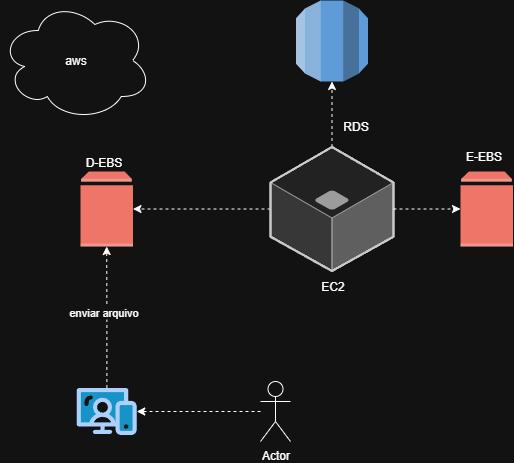

The diagram above was exported from draw.io. Its source (the exported page's mxGraphModel, read from the mxfile embedded in the PNG):
<mxGraphModel dx="2084" dy="2239" grid="1" gridSize="10" guides="1" tooltips="1" connect="1" arrows="1" fold="1" page="1" pageScale="1" pageWidth="827" pageHeight="1169" math="0" shadow="0">
  <root>
    <mxCell id="0" />
    <mxCell id="1" parent="0" />
    <mxCell id="GqEsyvfC5Jyk4lLh1H5L-2" value="" style="outlineConnect=0;dashed=0;verticalLabelPosition=bottom;verticalAlign=top;align=center;html=1;shape=mxgraph.aws3.volume;fillColor=#E05243;gradientColor=none;" vertex="1" parent="1">
      <mxGeometry x="90" y="30" width="52.5" height="75" as="geometry" />
    </mxCell>
    <mxCell id="GqEsyvfC5Jyk4lLh1H5L-6" style="edgeStyle=orthogonalEdgeStyle;rounded=0;orthogonalLoop=1;jettySize=auto;html=1;dashed=1;" edge="1" parent="1" source="GqEsyvfC5Jyk4lLh1H5L-3" target="GqEsyvfC5Jyk4lLh1H5L-2">
      <mxGeometry relative="1" as="geometry" />
    </mxCell>
    <mxCell id="GqEsyvfC5Jyk4lLh1H5L-20" value="enviar arquivo" style="edgeLabel;html=1;align=center;verticalAlign=middle;resizable=0;points=[];" vertex="1" connectable="0" parent="GqEsyvfC5Jyk4lLh1H5L-6">
      <mxGeometry x="0.2198" y="7" relative="1" as="geometry">
        <mxPoint x="3" y="9" as="offset" />
      </mxGeometry>
    </mxCell>
    <mxCell id="GqEsyvfC5Jyk4lLh1H5L-3" value="" style="verticalLabelPosition=bottom;aspect=fixed;html=1;shape=mxgraph.salesforce.web;fillColorStyles=fillColor2,fillColor3,fillColor4;fillColor2=#032d60;fillColor3=#0d9dda;fillColor4=#ffffff;fillColor=none;strokeColor=none;" vertex="1" parent="1">
      <mxGeometry x="86.25" y="246.3" width="60" height="47.400000000000006" as="geometry" />
    </mxCell>
    <mxCell id="GqEsyvfC5Jyk4lLh1H5L-5" style="edgeStyle=orthogonalEdgeStyle;rounded=0;orthogonalLoop=1;jettySize=auto;html=1;dashed=1;" edge="1" parent="1" source="GqEsyvfC5Jyk4lLh1H5L-4" target="GqEsyvfC5Jyk4lLh1H5L-3">
      <mxGeometry relative="1" as="geometry" />
    </mxCell>
    <mxCell id="GqEsyvfC5Jyk4lLh1H5L-4" value="Actor" style="shape=umlActor;verticalLabelPosition=bottom;verticalAlign=top;html=1;outlineConnect=0;" vertex="1" parent="1">
      <mxGeometry x="270" y="240" width="30" height="60" as="geometry" />
    </mxCell>
    <mxCell id="GqEsyvfC5Jyk4lLh1H5L-7" value="aws" style="ellipse;shape=cloud;whiteSpace=wrap;html=1;" vertex="1" parent="1">
      <mxGeometry x="10" y="-141" width="151" height="120" as="geometry" />
    </mxCell>
    <mxCell id="GqEsyvfC5Jyk4lLh1H5L-9" style="edgeStyle=orthogonalEdgeStyle;rounded=0;orthogonalLoop=1;jettySize=auto;html=1;dashed=1;" edge="1" parent="1" source="GqEsyvfC5Jyk4lLh1H5L-8" target="GqEsyvfC5Jyk4lLh1H5L-2">
      <mxGeometry relative="1" as="geometry" />
    </mxCell>
    <mxCell id="GqEsyvfC5Jyk4lLh1H5L-12" style="edgeStyle=orthogonalEdgeStyle;rounded=0;orthogonalLoop=1;jettySize=auto;html=1;dashed=1;" edge="1" parent="1" source="GqEsyvfC5Jyk4lLh1H5L-8" target="GqEsyvfC5Jyk4lLh1H5L-10">
      <mxGeometry relative="1" as="geometry" />
    </mxCell>
    <mxCell id="GqEsyvfC5Jyk4lLh1H5L-8" value="" style="verticalLabelPosition=bottom;html=1;verticalAlign=top;strokeWidth=1;align=center;outlineConnect=0;dashed=0;outlineConnect=0;shape=mxgraph.aws3d.application_server;fillColor=#ECECEC;strokeColor=#5E5E5E;aspect=fixed;strokeColor2=#292929;" vertex="1" parent="1">
      <mxGeometry x="280" y="5.5" width="123" height="124" as="geometry" />
    </mxCell>
    <mxCell id="GqEsyvfC5Jyk4lLh1H5L-10" value="" style="outlineConnect=0;dashed=0;verticalLabelPosition=bottom;verticalAlign=top;align=center;html=1;shape=mxgraph.aws3.rds;fillColor=#2E73B8;gradientColor=none;" vertex="1" parent="1">
      <mxGeometry x="305.5" y="-141" width="72" height="81" as="geometry" />
    </mxCell>
    <mxCell id="GqEsyvfC5Jyk4lLh1H5L-13" value="" style="outlineConnect=0;dashed=0;verticalLabelPosition=bottom;verticalAlign=top;align=center;html=1;shape=mxgraph.aws3.volume;fillColor=#E05243;gradientColor=none;" vertex="1" parent="1">
      <mxGeometry x="470" y="30" width="52.5" height="75" as="geometry" />
    </mxCell>
    <mxCell id="GqEsyvfC5Jyk4lLh1H5L-14" style="edgeStyle=orthogonalEdgeStyle;rounded=0;orthogonalLoop=1;jettySize=auto;html=1;entryX=0;entryY=0.5;entryDx=0;entryDy=0;entryPerimeter=0;dashed=1;" edge="1" parent="1" source="GqEsyvfC5Jyk4lLh1H5L-8" target="GqEsyvfC5Jyk4lLh1H5L-13">
      <mxGeometry relative="1" as="geometry" />
    </mxCell>
    <mxCell id="GqEsyvfC5Jyk4lLh1H5L-16" value="EC2" style="text;html=1;align=center;verticalAlign=middle;resizable=0;points=[];autosize=1;strokeColor=none;fillColor=none;" vertex="1" parent="1">
      <mxGeometry x="316.5" y="129.5" width="50" height="30" as="geometry" />
    </mxCell>
    <mxCell id="GqEsyvfC5Jyk4lLh1H5L-17" value="D-EBS" style="text;html=1;align=center;verticalAlign=middle;resizable=0;points=[];autosize=1;strokeColor=none;fillColor=none;" vertex="1" parent="1">
      <mxGeometry x="82.5" y="5.5" width="60" height="30" as="geometry" />
    </mxCell>
    <mxCell id="GqEsyvfC5Jyk4lLh1H5L-18" value="E-EBS" style="text;html=1;align=center;verticalAlign=middle;resizable=0;points=[];autosize=1;strokeColor=none;fillColor=none;" vertex="1" parent="1">
      <mxGeometry x="462.5" width="60" height="30" as="geometry" />
    </mxCell>
    <mxCell id="GqEsyvfC5Jyk4lLh1H5L-19" value="RDS" style="text;html=1;align=center;verticalAlign=middle;resizable=0;points=[];autosize=1;strokeColor=none;fillColor=none;dashed=1;" vertex="1" parent="1">
      <mxGeometry x="340" y="-30" width="50" height="30" as="geometry" />
    </mxCell>
  </root>
</mxGraphModel>